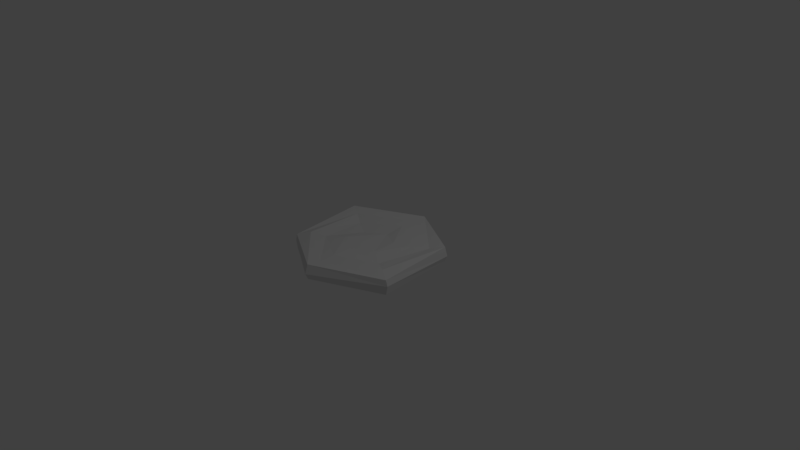 # Source: pepperoniFull.blend  (saved by Blender 2.79.0; exported with 4.5.12 LTS)
import bpy
from mathutils import Matrix  # noqa: F401  (used for matrix-valued properties, if any)

bpy.ops.wm.read_factory_settings(use_empty=True)
scene = bpy.context.scene
scene.name = 'Scene'

# ---- collections
col_collection_1 = bpy.data.collections.new('Collection 1'); scene.collection.children.link(col_collection_1)

# ---- materials (node trees are filled in below, after node groups)
mat_matlowpoly = bpy.data.materials.new('matLowPoly')
mat_matlowpoly.alpha_threshold = 0.0
mat_matlowpoly.use_transparent_shadow = False
mat_matlowpoly.roughness = 0.5

# ---- material node trees

# ---- world
world_world = bpy.data.worlds.new('World'); scene.world = world_world
world_world.color = (0.05088, 0.05088, 0.05088)
world_world.use_sun_shadow = False
world_world.sun_shadow_jitter_overblur = 0.0
world_world.cycles.sampling_method = 'MANUAL'

# ---- cameras
cam_camera = bpy.data.cameras.new('Camera')
cam_camera.clip_end = 100.0
cam_camera.lens = 35.0
cam_camera.sensor_width = 32.0
cam_camera.sensor_height = 18.0
cam_camera.ortho_scale = 7.314
cam_camera.dof.focus_distance = 0.0
cam_camera.dof.aperture_fstop = 128.0

# ---- lights
light_lamp = bpy.data.lights.new('Lamp', 'POINT')
light_lamp.transmission_factor = 0.0
light_lamp.cutoff_distance = 30.0
light_lamp.energy = 100.0
light_lamp.shadow_buffer_clip_start = 1.001
light_lamp.shadow_soft_size = 0.1
light_lamp.shadow_maximum_resolution = 0.006
light_lamp.use_absolute_resolution = True

# ---- meshes
me_circle = bpy.data.meshes.new('Circle')
me_circle.from_pydata([(0.0, 1.0, 0.0), (-0.866, 0.5, 0.02623), (-0.856, -0.5, -0.06), (8.742e-08, -0.99, 0.02), (0.866, -0.5, -0.03), (0.866, 0.5, 0.05), (4.059e-09, 0.7957, 0.0), (-0.6891, 0.3979, 0.0), (-0.6891, -0.3979, 0.0), (7.362e-08, -0.7957, 0.0), (0.6891, -0.3979, 0.0), (0.6891, 0.3979, 0.0), (1.35e-08, 0.585, 0.0), (-0.5067, 0.2925, -0.04179), (-0.5067, -0.2925, 0.0), (6.465e-08, -0.585, 0.0), (0.5067, -0.2925, 0.0), (0.5067, 0.2925, 0.0), (2.537e-08, 0.3203, 0.0), (-0.2774, 0.1602, -0.04888), (-0.2774, -0.1602, 0.0), (5.338e-08, -0.3203, 0.0), (0.2774, -0.1602, 0.0), (0.2774, 0.1602, 0.0), (-0.866, 0.5, 0.2262), (0.0, 1.0, 0.2), (-0.856, -0.5, 0.14), (8.742e-08, -0.99, 0.22), (0.866, -0.5, 0.17), (0.866, 0.5, 0.25), (-0.6891, 0.3979, 0.2026), (4.059e-09, 0.7957, 0.2), (-0.6891, -0.3979, 0.2), (7.362e-08, -0.7957, 0.2), (0.6891, -0.3979, 0.2026), (0.6891, 0.3979, 0.2), (-0.5067, 0.2925, 0.1608), (1.35e-08, 0.585, 0.2026), (-0.5067, -0.2925, 0.1709), (6.465e-08, -0.585, 0.2), (0.5067, -0.2925, 0.1709), (0.5067, 0.2925, 0.2026), (-0.2774, 0.1602, 0.1511), (2.537e-08, 0.3203, 0.1709), (-0.2774, -0.1602, 0.2), (5.338e-08, -0.3203, 0.2), (0.2774, -0.1602, 0.2), (0.2774, 0.1602, 0.2), (0.0, 1.0, 0.2), (0.866, 0.5, 0.25), (4.059e-09, 0.7957, 0.1988), (0.6891, 0.3979, 0.2), (-0.8788, 0.515, 0.1314), (-0.8575, -0.515, 0.06477), (0.892, -0.5002, 0.09115), (0.892, 0.515, 0.126), (8.961e-08, -1.03, 0.1002), (-4.371e-10, 1.03, 0.1002)], [], [(2, 8, 7, 1), (5, 11, 10, 4), (3, 9, 8, 2), (1, 7, 6, 0), (0, 6, 11, 5), (4, 10, 9, 3), (11, 17, 16, 10), (9, 15, 14, 8), (7, 13, 12, 6), (6, 12, 17, 11), (10, 16, 15, 9), (8, 14, 13, 7), (12, 18, 23, 17), (16, 22, 21, 15), (14, 20, 19, 13), (17, 23, 22, 16), (15, 21, 20, 14), (13, 19, 18, 12), (19, 20, 21, 22, 23, 18), (26, 24, 30, 32), (29, 28, 34, 35), (27, 26, 32, 33), (24, 25, 31, 30), (31, 25, 48, 50), (28, 27, 33, 34), (35, 34, 40, 41), (33, 32, 38, 39), (30, 31, 37, 36), (31, 35, 41, 37), (34, 33, 39, 40), (32, 30, 36, 38), (37, 41, 47, 43), (40, 39, 45, 46), (38, 36, 42, 44), (41, 40, 46, 47), (39, 38, 44, 45), (36, 37, 43, 42), (42, 43, 47, 46, 45, 44), (53, 52, 24, 26), (55, 54, 28, 29), (56, 53, 26, 27), (52, 57, 25, 24), (57, 55, 29, 25), (54, 56, 27, 28), (48, 49, 51, 50), (29, 35, 51, 49), (35, 31, 50, 51), (25, 29, 49, 48), (4, 3, 56, 54), (0, 5, 55, 57), (1, 0, 57, 52), (3, 2, 53, 56), (5, 4, 54, 55), (2, 1, 52, 53)])
_uv = me_circle.uv_layers.new(name='UVMap')
_uv.uv.foreach_set('vector', [0.1461, 0.706, 0.2523, 0.706, 0.2523, 0.8122, 0.1461, 0.8122, 0.1461, 0.706, 0.2523, 0.706, 0.2523, 0.8122, 0.1461, 0.8122, 0.1461, 0.706, 0.2523, 0.706, 0.2523, 0.8122, 0.1461, 0.8122, 0.1461, 0.706, 0.2523, 0.706, 0.2523, 0.8122, 0.1461, 0.8122, 0.1461, 0.706, 0.2523, 0.706, 0.2523, 0.8122, 0.1461, 0.8122, 0.1461, 0.706, 0.2523, 0.706, 0.2523, 0.8122, 0.1461, 0.8122, 0.1461, 0.706, 0.2523, 0.706, 0.2523, 0.8122, 0.1461, 0.8122, 0.1461, 0.706, 0.2523, 0.706, 0.2523, 0.8122, 0.1461, 0.8122, 0.1461, 0.706, 0.2523, 0.706, 0.2523, 0.8122, 0.1461, 0.8122, 0.1461, 0.706, 0.2523, 0.706, 0.2523, 0.8122, 0.1461, 0.8122, 0.1461, 0.706, 0.2523, 0.706, 0.2523, 0.8122, 0.1461, 0.8122, 0.1461, 0.706, 0.2523, 0.706, 0.2523, 0.8122, 0.1461, 0.8122, 0.1461, 0.706, 0.2523, 0.706, 0.2523, 0.8122, 0.1461, 0.8122, 0.1461, 0.706, 0.2523, 0.706, 0.2523, 0.8122, 0.1461, 0.8122, 0.1461, 0.706, 0.2523, 0.706, 0.2523, 0.8122, 0.1461, 0.8122, 0.1461, 0.706, 0.2523, 0.706, 0.2523, 0.8122, 0.1461, 0.8122, 0.1461, 0.706, 0.2523, 0.706, 0.2523, 0.8122, 0.1461, 0.8122, 0.1461, 0.706, 0.2523, 0.706, 0.2523, 0.8122, 0.1461, 0.8122, 0.1992, 0.8122, 0.2452, 0.7857, 0.2452, 0.7326, 0.1992, 0.706, 0.1532, 0.7326, 0.1532, 0.7857, 0.2457, 0.7177, 0.352, 0.7177, 0.352, 0.824, 0.2457, 0.824, 0.2457, 0.7177, 0.352, 0.7177, 0.352, 0.824, 0.2457, 0.824, 0.2457, 0.7177, 0.352, 0.7177, 0.352, 0.824, 0.2457, 0.824, 0.2457, 0.7177, 0.352, 0.7177, 0.352, 0.824, 0.2457, 0.824, 0.1461, 0.706, 0.2523, 0.706, 0.2523, 0.8122, 0.1461, 0.8122, 0.2457, 0.7177, 0.352, 0.7177, 0.352, 0.824, 0.2457, 0.824, 0.5855, 0.7424, 0.6918, 0.7424, 0.6918, 0.8487, 0.5855, 0.8487, 0.5855, 0.7424, 0.6918, 0.7424, 0.6918, 0.8487, 0.5855, 0.8487, 0.5855, 0.7424, 0.6918, 0.7424, 0.6918, 0.8487, 0.5855, 0.8487, 0.5855, 0.7424, 0.6918, 0.7424, 0.6918, 0.8487, 0.5855, 0.8487, 0.5855, 0.7424, 0.6918, 0.7424, 0.6918, 0.8487, 0.5855, 0.8487, 0.5855, 0.7424, 0.6918, 0.7424, 0.6918, 0.8487, 0.5855, 0.8487, 0.5855, 0.5289, 0.6918, 0.5289, 0.6918, 0.6352, 0.5855, 0.6352, 0.5855, 0.5289, 0.6918, 0.5289, 0.6918, 0.6352, 0.5855, 0.6352, 0.5855, 0.5289, 0.6918, 0.5289, 0.6918, 0.6352, 0.5855, 0.6352, 0.5855, 0.5289, 0.6918, 0.5289, 0.6918, 0.6352, 0.5855, 0.6352, 0.5855, 0.5289, 0.6918, 0.5289, 0.6918, 0.6352, 0.5855, 0.6352, 0.5855, 0.5289, 0.6918, 0.5289, 0.6918, 0.6352, 0.5855, 0.6352, 0.6152, 0.6039, 0.6612, 0.5773, 0.6612, 0.5242, 0.6152, 0.4977, 0.5692, 0.5242, 0.5692, 0.5773, 0.275, 0.4508, 0.3813, 0.4508, 0.3813, 0.557, 0.275, 0.557, 0.275, 0.4508, 0.3813, 0.4508, 0.3813, 0.557, 0.275, 0.557, 0.275, 0.4508, 0.3813, 0.4508, 0.3813, 0.557, 0.275, 0.557, 0.275, 0.4508, 0.3813, 0.4508, 0.3813, 0.557, 0.275, 0.557, 0.275, 0.4508, 0.3813, 0.4508, 0.3813, 0.557, 0.275, 0.557, 0.275, 0.4508, 0.3813, 0.4508, 0.3813, 0.557, 0.275, 0.557, 0.2457, 0.7177, 0.352, 0.7177, 0.352, 0.824, 0.2457, 0.824, 0.1461, 0.706, 0.2523, 0.706, 0.2523, 0.8122, 0.1461, 0.8122, 0.1461, 0.706, 0.2523, 0.706, 0.2523, 0.8122, 0.1461, 0.8122, 0.1461, 0.706, 0.2523, 0.706, 0.2523, 0.8122, 0.1461, 0.8122, 0.275, 0.4508, 0.3813, 0.4508, 0.3813, 0.557, 0.275, 0.557, 0.275, 0.4508, 0.3813, 0.4508, 0.3813, 0.557, 0.275, 0.557, 0.275, 0.4508, 0.3813, 0.4508, 0.3813, 0.557, 0.275, 0.557, 0.275, 0.4508, 0.3813, 0.4508, 0.3813, 0.557, 0.275, 0.557, 0.275, 0.4508, 0.3813, 0.4508, 0.3813, 0.557, 0.275, 0.557, 0.275, 0.4508, 0.3813, 0.4508, 0.3813, 0.557, 0.275, 0.557])
me_circle.materials.append(mat_matlowpoly)
me_circle.use_remesh_preserve_volume = False
me_circle.use_remesh_preserve_attributes = False
me_circle.use_mirror_vertex_groups = False
me_circle.update()

# ---- objects
ob_circle = bpy.data.objects.new('Circle', me_circle)
ob_lamp = bpy.data.objects.new('Lamp', light_lamp)
ob_camera = bpy.data.objects.new('Camera', cam_camera)

# ---- transforms, parenting, visibility, modifiers, constraints
ob_circle.location = (0.0, 0.0, 0.0)
ob_circle.lineart.crease_threshold = 0.0
ob_lamp.location = (4.076, 1.005, 5.904)
ob_lamp.rotation_euler = (0.6503, 0.05522, 1.866)
ob_lamp.lock_rotations_4d = False
ob_lamp.empty_display_type = 'ARROWS'
ob_lamp.color = (0.0, 0.0, 0.0, 0.0)
ob_lamp.lineart.crease_threshold = 0.0
ob_camera.location = (7.481, -6.508, 5.344)
ob_camera.rotation_euler = (1.109, 0.0, 0.8149)
ob_camera.lock_rotations_4d = False
ob_camera.empty_display_type = 'ARROWS'
ob_camera.color = (0.0, 0.0, 0.0, 0.0)
ob_camera.display_type = 'WIRE'
ob_camera.lineart.crease_threshold = 0.0

# ---- collection membership
col_collection_1.objects.link(ob_circle)
col_collection_1.objects.link(ob_lamp)
col_collection_1.objects.link(ob_camera)

# ---- scene / render settings (as saved in the file)
scene.camera = ob_camera
scene.frame_start = 1; scene.frame_end = 250; scene.frame_set(1)
scene.render.engine = 'BLENDER_EEVEE_NEXT'
scene.render.resolution_percentage = 50
scene.render.dither_intensity = 0.0
scene.cycles.use_denoising = False
scene.cycles.samples = 128
scene.cycles.sampling_pattern = 'TABULATED_SOBOL'
scene.cycles.use_adaptive_sampling = False
scene.cycles.use_light_tree = False
scene.cycles.blur_glossy = 0.0
scene.cycles.sample_clamp_indirect = 0.0
scene.view_settings.view_transform = 'Standard'
bpy.context.view_layer.update()
